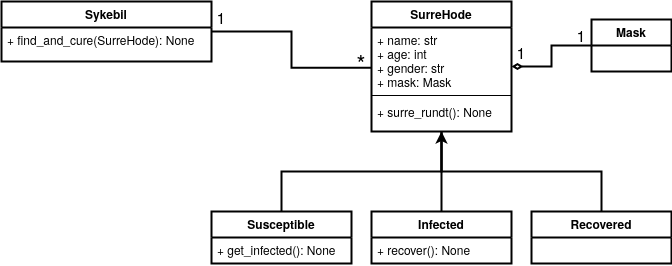

The diagram above was exported from draw.io. Its source (the exported page's mxGraphModel, read from the mxfile embedded in the PNG):
<mxGraphModel dx="1355" dy="759" grid="1" gridSize="10" guides="1" tooltips="1" connect="1" arrows="1" fold="1" page="1" pageScale="1" pageWidth="850" pageHeight="1100" math="0" shadow="0">
  <root>
    <mxCell id="0" />
    <mxCell id="1" parent="0" />
    <mxCell id="6lFARyN-3NvL69wYV17O-1" value="SurreHode" style="swimlane;fontStyle=1;align=center;verticalAlign=top;childLayout=stackLayout;horizontal=1;startSize=26;horizontalStack=0;resizeParent=1;resizeParentMax=0;resizeLast=0;collapsible=1;marginBottom=0;strokeWidth=2;" vertex="1" parent="1">
      <mxGeometry x="400" y="120" width="140" height="130" as="geometry" />
    </mxCell>
    <mxCell id="6lFARyN-3NvL69wYV17O-2" value="+ name: str&#10;+ age: int&#10;+ gender: str&#10;+ mask: Mask&#10;&#10;" style="text;strokeColor=none;fillColor=none;align=left;verticalAlign=top;spacingLeft=4;spacingRight=4;overflow=hidden;rotatable=0;points=[[0,0.5],[1,0.5]];portConstraint=eastwest;" vertex="1" parent="6lFARyN-3NvL69wYV17O-1">
      <mxGeometry y="26" width="140" height="64" as="geometry" />
    </mxCell>
    <mxCell id="6lFARyN-3NvL69wYV17O-3" value="" style="line;strokeWidth=1;fillColor=none;align=left;verticalAlign=middle;spacingTop=-1;spacingLeft=3;spacingRight=3;rotatable=0;labelPosition=right;points=[];portConstraint=eastwest;" vertex="1" parent="6lFARyN-3NvL69wYV17O-1">
      <mxGeometry y="90" width="140" height="8" as="geometry" />
    </mxCell>
    <mxCell id="6lFARyN-3NvL69wYV17O-4" value="+ surre_rundt(): None" style="text;strokeColor=none;fillColor=none;align=left;verticalAlign=top;spacingLeft=4;spacingRight=4;overflow=hidden;rotatable=0;points=[[0,0.5],[1,0.5]];portConstraint=eastwest;" vertex="1" parent="6lFARyN-3NvL69wYV17O-1">
      <mxGeometry y="98" width="140" height="32" as="geometry" />
    </mxCell>
    <mxCell id="6lFARyN-3NvL69wYV17O-24" style="edgeStyle=orthogonalEdgeStyle;rounded=0;orthogonalLoop=1;jettySize=auto;html=1;exitX=1;exitY=0.5;exitDx=0;exitDy=0;entryX=0;entryY=0.63;entryDx=0;entryDy=0;entryPerimeter=0;endArrow=none;endFill=0;strokeWidth=2;" edge="1" parent="1" source="6lFARyN-3NvL69wYV17O-5" target="6lFARyN-3NvL69wYV17O-2">
      <mxGeometry relative="1" as="geometry" />
    </mxCell>
    <mxCell id="6lFARyN-3NvL69wYV17O-5" value="Sykebil" style="swimlane;fontStyle=1;align=center;verticalAlign=top;childLayout=stackLayout;horizontal=1;startSize=26;horizontalStack=0;resizeParent=1;resizeParentMax=0;resizeLast=0;collapsible=1;marginBottom=0;strokeWidth=2;" vertex="1" parent="1">
      <mxGeometry x="30" y="120" width="210" height="60" as="geometry" />
    </mxCell>
    <mxCell id="6lFARyN-3NvL69wYV17O-8" value="+ find_and_cure(SurreHode): None" style="text;strokeColor=none;fillColor=none;align=left;verticalAlign=top;spacingLeft=4;spacingRight=4;overflow=hidden;rotatable=0;points=[[0,0.5],[1,0.5]];portConstraint=eastwest;" vertex="1" parent="6lFARyN-3NvL69wYV17O-5">
      <mxGeometry y="26" width="210" height="34" as="geometry" />
    </mxCell>
    <mxCell id="6lFARyN-3NvL69wYV17O-23" style="edgeStyle=orthogonalEdgeStyle;rounded=0;orthogonalLoop=1;jettySize=auto;html=1;exitX=0.5;exitY=0;exitDx=0;exitDy=0;endArrow=none;endFill=0;strokeWidth=2;" edge="1" parent="1" source="6lFARyN-3NvL69wYV17O-9">
      <mxGeometry relative="1" as="geometry">
        <mxPoint x="470" y="250" as="targetPoint" />
      </mxGeometry>
    </mxCell>
    <mxCell id="6lFARyN-3NvL69wYV17O-9" value="Susceptible" style="swimlane;fontStyle=1;align=center;verticalAlign=top;childLayout=stackLayout;horizontal=1;startSize=26;horizontalStack=0;resizeParent=1;resizeParentMax=0;resizeLast=0;collapsible=1;marginBottom=0;strokeWidth=2;" vertex="1" parent="1">
      <mxGeometry x="240" y="330" width="140" height="52" as="geometry" />
    </mxCell>
    <mxCell id="6lFARyN-3NvL69wYV17O-12" value="+ get_infected(): None" style="text;strokeColor=none;fillColor=none;align=left;verticalAlign=top;spacingLeft=4;spacingRight=4;overflow=hidden;rotatable=0;points=[[0,0.5],[1,0.5]];portConstraint=eastwest;" vertex="1" parent="6lFARyN-3NvL69wYV17O-9">
      <mxGeometry y="26" width="140" height="26" as="geometry" />
    </mxCell>
    <mxCell id="6lFARyN-3NvL69wYV17O-21" style="edgeStyle=orthogonalEdgeStyle;rounded=0;orthogonalLoop=1;jettySize=auto;html=1;exitX=0.5;exitY=0;exitDx=0;exitDy=0;entryX=0.5;entryY=1;entryDx=0;entryDy=0;strokeWidth=2;" edge="1" parent="1" source="6lFARyN-3NvL69wYV17O-13" target="6lFARyN-3NvL69wYV17O-1">
      <mxGeometry relative="1" as="geometry" />
    </mxCell>
    <mxCell id="6lFARyN-3NvL69wYV17O-13" value="Infected" style="swimlane;fontStyle=1;align=center;verticalAlign=top;childLayout=stackLayout;horizontal=1;startSize=26;horizontalStack=0;resizeParent=1;resizeParentMax=0;resizeLast=0;collapsible=1;marginBottom=0;strokeWidth=2;" vertex="1" parent="1">
      <mxGeometry x="400" y="330" width="140" height="52" as="geometry" />
    </mxCell>
    <mxCell id="6lFARyN-3NvL69wYV17O-16" value="+ recover(): None" style="text;strokeColor=none;fillColor=none;align=left;verticalAlign=top;spacingLeft=4;spacingRight=4;overflow=hidden;rotatable=0;points=[[0,0.5],[1,0.5]];portConstraint=eastwest;" vertex="1" parent="6lFARyN-3NvL69wYV17O-13">
      <mxGeometry y="26" width="140" height="26" as="geometry" />
    </mxCell>
    <mxCell id="6lFARyN-3NvL69wYV17O-22" style="edgeStyle=orthogonalEdgeStyle;rounded=0;orthogonalLoop=1;jettySize=auto;html=1;exitX=0.5;exitY=0;exitDx=0;exitDy=0;strokeWidth=2;endArrow=none;endFill=0;" edge="1" parent="1" source="6lFARyN-3NvL69wYV17O-17">
      <mxGeometry relative="1" as="geometry">
        <mxPoint x="470" y="250" as="targetPoint" />
      </mxGeometry>
    </mxCell>
    <mxCell id="6lFARyN-3NvL69wYV17O-17" value="Recovered" style="swimlane;fontStyle=1;align=center;verticalAlign=top;childLayout=stackLayout;horizontal=1;startSize=26;horizontalStack=0;resizeParent=1;resizeParentMax=0;resizeLast=0;collapsible=1;marginBottom=0;strokeWidth=2;" vertex="1" parent="1">
      <mxGeometry x="560" y="330" width="140" height="52" as="geometry" />
    </mxCell>
    <mxCell id="6lFARyN-3NvL69wYV17O-25" value="&lt;font style=&quot;font-size: 16px&quot;&gt;1&lt;/font&gt;" style="text;html=1;strokeColor=none;fillColor=none;align=center;verticalAlign=middle;whiteSpace=wrap;rounded=0;" vertex="1" parent="1">
      <mxGeometry x="230" y="120" width="40" height="30" as="geometry" />
    </mxCell>
    <mxCell id="6lFARyN-3NvL69wYV17O-26" value="&lt;font style=&quot;font-size: 23px&quot;&gt;*&lt;/font&gt;" style="text;html=1;strokeColor=none;fillColor=none;align=center;verticalAlign=middle;whiteSpace=wrap;rounded=0;" vertex="1" parent="1">
      <mxGeometry x="370" y="160" width="40" height="40" as="geometry" />
    </mxCell>
    <mxCell id="6lFARyN-3NvL69wYV17O-32" style="edgeStyle=orthogonalEdgeStyle;rounded=0;orthogonalLoop=1;jettySize=auto;html=1;exitX=0;exitY=0.5;exitDx=0;exitDy=0;entryX=1;entryY=0.5;entryDx=0;entryDy=0;endArrow=diamondThin;endFill=0;strokeWidth=2;" edge="1" parent="1" source="6lFARyN-3NvL69wYV17O-30" target="6lFARyN-3NvL69wYV17O-1">
      <mxGeometry relative="1" as="geometry" />
    </mxCell>
    <mxCell id="6lFARyN-3NvL69wYV17O-30" value="Mask" style="swimlane;fontStyle=1;align=center;verticalAlign=top;childLayout=stackLayout;horizontal=1;startSize=26;horizontalStack=0;resizeParent=1;resizeParentMax=0;resizeLast=0;collapsible=1;marginBottom=0;strokeWidth=2;" vertex="1" parent="1">
      <mxGeometry x="620" y="138" width="80" height="52" as="geometry" />
    </mxCell>
    <mxCell id="6lFARyN-3NvL69wYV17O-33" value="&lt;font style=&quot;font-size: 16px&quot;&gt;1&lt;/font&gt;" style="text;html=1;strokeColor=none;fillColor=none;align=center;verticalAlign=middle;whiteSpace=wrap;rounded=0;" vertex="1" parent="1">
      <mxGeometry x="530" y="150" width="40" height="40" as="geometry" />
    </mxCell>
    <mxCell id="6lFARyN-3NvL69wYV17O-34" value="&lt;font style=&quot;font-size: 16px&quot;&gt;1&lt;/font&gt;" style="text;html=1;strokeColor=none;fillColor=none;align=center;verticalAlign=middle;whiteSpace=wrap;rounded=0;" vertex="1" parent="1">
      <mxGeometry x="590" y="138" width="40" height="30" as="geometry" />
    </mxCell>
  </root>
</mxGraphModel>